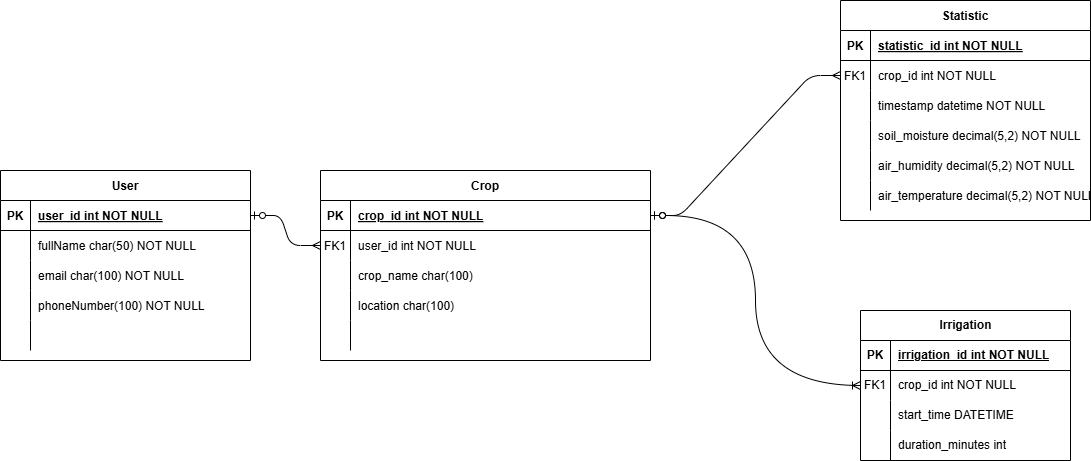

The diagram above was exported from draw.io. Its source (the exported page's mxGraphModel, read from the mxfile embedded in the PNG):
<mxGraphModel dx="1389" dy="1808" grid="1" gridSize="10" guides="1" tooltips="1" connect="1" arrows="1" fold="1" page="1" pageScale="1" pageWidth="850" pageHeight="1100" math="0" shadow="0" extFonts="Permanent Marker^https://fonts.googleapis.com/css?family=Permanent+Marker">
  <root>
    <mxCell id="0" />
    <mxCell id="1" parent="0" />
    <mxCell id="2" value="" style="edgeStyle=entityRelationEdgeStyle;endArrow=ERmany;startArrow=ERzeroToOne;endFill=0;startFill=0;exitX=1;exitY=0.5;exitDx=0;exitDy=0;" edge="1" source="40" target="8" parent="1">
      <mxGeometry width="100" height="100" relative="1" as="geometry">
        <mxPoint x="310" y="1275" as="sourcePoint" />
        <mxPoint x="460" y="1730" as="targetPoint" />
      </mxGeometry>
    </mxCell>
    <mxCell id="3" value="" style="edgeStyle=entityRelationEdgeStyle;endArrow=ERmany;startArrow=ERzeroToOne;endFill=0;startFill=0;" edge="1" source="5" target="24" parent="1">
      <mxGeometry width="100" height="100" relative="1" as="geometry">
        <mxPoint x="420" y="1290" as="sourcePoint" />
        <mxPoint x="480" y="1315" as="targetPoint" />
      </mxGeometry>
    </mxCell>
    <mxCell id="4" value="Crop" style="shape=table;startSize=30;container=1;collapsible=1;childLayout=tableLayout;fixedRows=1;rowLines=0;fontStyle=1;align=center;resizeLast=1;" vertex="1" parent="1">
      <mxGeometry x="390" y="990" width="330" height="190" as="geometry" />
    </mxCell>
    <mxCell id="5" value="" style="shape=partialRectangle;collapsible=0;dropTarget=0;pointerEvents=0;fillColor=none;points=[[0,0.5],[1,0.5]];portConstraint=eastwest;top=0;left=0;right=0;bottom=1;" vertex="1" parent="4">
      <mxGeometry y="30" width="330" height="30" as="geometry" />
    </mxCell>
    <mxCell id="6" value="PK" style="shape=partialRectangle;overflow=hidden;connectable=0;fillColor=none;top=0;left=0;bottom=0;right=0;fontStyle=1;" vertex="1" parent="5">
      <mxGeometry width="30" height="30" as="geometry">
        <mxRectangle width="30" height="30" as="alternateBounds" />
      </mxGeometry>
    </mxCell>
    <mxCell id="7" value="crop_id int NOT NULL " style="shape=partialRectangle;overflow=hidden;connectable=0;fillColor=none;top=0;left=0;bottom=0;right=0;align=left;spacingLeft=6;fontStyle=5;" vertex="1" parent="5">
      <mxGeometry x="30" width="300" height="30" as="geometry">
        <mxRectangle width="300" height="30" as="alternateBounds" />
      </mxGeometry>
    </mxCell>
    <mxCell id="8" value="" style="shape=partialRectangle;collapsible=0;dropTarget=0;pointerEvents=0;fillColor=none;points=[[0,0.5],[1,0.5]];portConstraint=eastwest;top=0;left=0;right=0;bottom=0;" vertex="1" parent="4">
      <mxGeometry y="60" width="330" height="30" as="geometry" />
    </mxCell>
    <mxCell id="9" value="FK1" style="shape=partialRectangle;overflow=hidden;connectable=0;fillColor=none;top=0;left=0;bottom=0;right=0;" vertex="1" parent="8">
      <mxGeometry width="30" height="30" as="geometry">
        <mxRectangle width="30" height="30" as="alternateBounds" />
      </mxGeometry>
    </mxCell>
    <mxCell id="10" value="user_id int NOT NULL" style="shape=partialRectangle;overflow=hidden;connectable=0;fillColor=none;top=0;left=0;bottom=0;right=0;align=left;spacingLeft=6;" vertex="1" parent="8">
      <mxGeometry x="30" width="300" height="30" as="geometry">
        <mxRectangle width="300" height="30" as="alternateBounds" />
      </mxGeometry>
    </mxCell>
    <mxCell id="11" value="" style="shape=partialRectangle;collapsible=0;dropTarget=0;pointerEvents=0;fillColor=none;points=[[0,0.5],[1,0.5]];portConstraint=eastwest;top=0;left=0;right=0;bottom=0;" vertex="1" parent="4">
      <mxGeometry y="90" width="330" height="30" as="geometry" />
    </mxCell>
    <mxCell id="12" value="" style="shape=partialRectangle;overflow=hidden;connectable=0;fillColor=none;top=0;left=0;bottom=0;right=0;" vertex="1" parent="11">
      <mxGeometry width="30" height="30" as="geometry">
        <mxRectangle width="30" height="30" as="alternateBounds" />
      </mxGeometry>
    </mxCell>
    <mxCell id="13" value="crop_name char(100)" style="shape=partialRectangle;overflow=hidden;connectable=0;fillColor=none;top=0;left=0;bottom=0;right=0;align=left;spacingLeft=6;" vertex="1" parent="11">
      <mxGeometry x="30" width="300" height="30" as="geometry">
        <mxRectangle width="300" height="30" as="alternateBounds" />
      </mxGeometry>
    </mxCell>
    <mxCell id="14" value="" style="shape=partialRectangle;collapsible=0;dropTarget=0;pointerEvents=0;fillColor=none;points=[[0,0.5],[1,0.5]];portConstraint=eastwest;top=0;left=0;right=0;bottom=0;" vertex="1" parent="4">
      <mxGeometry y="120" width="330" height="30" as="geometry" />
    </mxCell>
    <mxCell id="15" value="" style="shape=partialRectangle;overflow=hidden;connectable=0;fillColor=none;top=0;left=0;bottom=0;right=0;" vertex="1" parent="14">
      <mxGeometry width="30" height="30" as="geometry">
        <mxRectangle width="30" height="30" as="alternateBounds" />
      </mxGeometry>
    </mxCell>
    <mxCell id="16" value="location char(100)" style="shape=partialRectangle;overflow=hidden;connectable=0;fillColor=none;top=0;left=0;bottom=0;right=0;align=left;spacingLeft=6;" vertex="1" parent="14">
      <mxGeometry x="30" width="300" height="30" as="geometry">
        <mxRectangle width="300" height="30" as="alternateBounds" />
      </mxGeometry>
    </mxCell>
    <mxCell id="17" value="" style="shape=partialRectangle;collapsible=0;dropTarget=0;pointerEvents=0;fillColor=none;points=[[0,0.5],[1,0.5]];portConstraint=eastwest;top=0;left=0;right=0;bottom=0;" vertex="1" parent="4">
      <mxGeometry y="150" width="330" height="30" as="geometry" />
    </mxCell>
    <mxCell id="18" value="" style="shape=partialRectangle;overflow=hidden;connectable=0;fillColor=none;top=0;left=0;bottom=0;right=0;" vertex="1" parent="17">
      <mxGeometry width="30" height="30" as="geometry">
        <mxRectangle width="30" height="30" as="alternateBounds" />
      </mxGeometry>
    </mxCell>
    <mxCell id="19" value="" style="shape=partialRectangle;overflow=hidden;connectable=0;fillColor=none;top=0;left=0;bottom=0;right=0;align=left;spacingLeft=6;" vertex="1" parent="17">
      <mxGeometry x="30" width="300" height="30" as="geometry">
        <mxRectangle width="300" height="30" as="alternateBounds" />
      </mxGeometry>
    </mxCell>
    <mxCell id="20" value="Statistic" style="shape=table;startSize=30;container=1;collapsible=1;childLayout=tableLayout;fixedRows=1;rowLines=0;fontStyle=1;align=center;resizeLast=1;" vertex="1" parent="1">
      <mxGeometry x="910" y="820" width="250" height="220" as="geometry">
        <mxRectangle x="480" y="400" width="90" height="30" as="alternateBounds" />
      </mxGeometry>
    </mxCell>
    <mxCell id="21" value="" style="shape=partialRectangle;collapsible=0;dropTarget=0;pointerEvents=0;fillColor=none;points=[[0,0.5],[1,0.5]];portConstraint=eastwest;top=0;left=0;right=0;bottom=1;" vertex="1" parent="20">
      <mxGeometry y="30" width="250" height="30" as="geometry" />
    </mxCell>
    <mxCell id="22" value="PK" style="shape=partialRectangle;overflow=hidden;connectable=0;fillColor=none;top=0;left=0;bottom=0;right=0;fontStyle=1;" vertex="1" parent="21">
      <mxGeometry width="30" height="30" as="geometry">
        <mxRectangle width="30" height="30" as="alternateBounds" />
      </mxGeometry>
    </mxCell>
    <mxCell id="23" value="statistic_id int NOT NULL " style="shape=partialRectangle;overflow=hidden;connectable=0;fillColor=none;top=0;left=0;bottom=0;right=0;align=left;spacingLeft=6;fontStyle=5;" vertex="1" parent="21">
      <mxGeometry x="30" width="220" height="30" as="geometry">
        <mxRectangle width="220" height="30" as="alternateBounds" />
      </mxGeometry>
    </mxCell>
    <mxCell id="24" value="" style="shape=partialRectangle;collapsible=0;dropTarget=0;pointerEvents=0;fillColor=none;points=[[0,0.5],[1,0.5]];portConstraint=eastwest;top=0;left=0;right=0;bottom=0;" vertex="1" parent="20">
      <mxGeometry y="60" width="250" height="30" as="geometry" />
    </mxCell>
    <mxCell id="25" value="FK1" style="shape=partialRectangle;overflow=hidden;connectable=0;fillColor=none;top=0;left=0;bottom=0;right=0;" vertex="1" parent="24">
      <mxGeometry width="30" height="30" as="geometry">
        <mxRectangle width="30" height="30" as="alternateBounds" />
      </mxGeometry>
    </mxCell>
    <mxCell id="26" value="crop_id int NOT NULL" style="shape=partialRectangle;overflow=hidden;connectable=0;fillColor=none;top=0;left=0;bottom=0;right=0;align=left;spacingLeft=6;" vertex="1" parent="24">
      <mxGeometry x="30" width="220" height="30" as="geometry">
        <mxRectangle width="220" height="30" as="alternateBounds" />
      </mxGeometry>
    </mxCell>
    <mxCell id="27" value="" style="shape=partialRectangle;collapsible=0;dropTarget=0;pointerEvents=0;fillColor=none;points=[[0,0.5],[1,0.5]];portConstraint=eastwest;top=0;left=0;right=0;bottom=0;" vertex="1" parent="20">
      <mxGeometry y="90" width="250" height="30" as="geometry" />
    </mxCell>
    <mxCell id="28" value="" style="shape=partialRectangle;overflow=hidden;connectable=0;fillColor=none;top=0;left=0;bottom=0;right=0;" vertex="1" parent="27">
      <mxGeometry width="30" height="30" as="geometry">
        <mxRectangle width="30" height="30" as="alternateBounds" />
      </mxGeometry>
    </mxCell>
    <mxCell id="29" value="timestamp datetime NOT NULL" style="shape=partialRectangle;overflow=hidden;connectable=0;fillColor=none;top=0;left=0;bottom=0;right=0;align=left;spacingLeft=6;" vertex="1" parent="27">
      <mxGeometry x="30" width="220" height="30" as="geometry">
        <mxRectangle width="220" height="30" as="alternateBounds" />
      </mxGeometry>
    </mxCell>
    <mxCell id="30" value="" style="shape=partialRectangle;collapsible=0;dropTarget=0;pointerEvents=0;fillColor=none;points=[[0,0.5],[1,0.5]];portConstraint=eastwest;top=0;left=0;right=0;bottom=0;" vertex="1" parent="20">
      <mxGeometry y="120" width="250" height="30" as="geometry" />
    </mxCell>
    <mxCell id="31" value="" style="shape=partialRectangle;overflow=hidden;connectable=0;fillColor=none;top=0;left=0;bottom=0;right=0;" vertex="1" parent="30">
      <mxGeometry width="30" height="30" as="geometry">
        <mxRectangle width="30" height="30" as="alternateBounds" />
      </mxGeometry>
    </mxCell>
    <mxCell id="32" value="soil_moisture decimal(5,2) NOT NULL" style="shape=partialRectangle;overflow=hidden;connectable=0;fillColor=none;top=0;left=0;bottom=0;right=0;align=left;spacingLeft=6;" vertex="1" parent="30">
      <mxGeometry x="30" width="220" height="30" as="geometry">
        <mxRectangle width="220" height="30" as="alternateBounds" />
      </mxGeometry>
    </mxCell>
    <mxCell id="33" value="" style="shape=partialRectangle;collapsible=0;dropTarget=0;pointerEvents=0;fillColor=none;points=[[0,0.5],[1,0.5]];portConstraint=eastwest;top=0;left=0;right=0;bottom=0;" vertex="1" parent="20">
      <mxGeometry y="150" width="250" height="30" as="geometry" />
    </mxCell>
    <mxCell id="34" value="" style="shape=partialRectangle;overflow=hidden;connectable=0;fillColor=none;top=0;left=0;bottom=0;right=0;" vertex="1" parent="33">
      <mxGeometry width="30" height="30" as="geometry">
        <mxRectangle width="30" height="30" as="alternateBounds" />
      </mxGeometry>
    </mxCell>
    <mxCell id="35" value="air_humidity decimal(5,2) NOT NULL" style="shape=partialRectangle;overflow=hidden;connectable=0;fillColor=none;top=0;left=0;bottom=0;right=0;align=left;spacingLeft=6;" vertex="1" parent="33">
      <mxGeometry x="30" width="220" height="30" as="geometry">
        <mxRectangle width="220" height="30" as="alternateBounds" />
      </mxGeometry>
    </mxCell>
    <mxCell id="36" value="" style="shape=partialRectangle;collapsible=0;dropTarget=0;pointerEvents=0;fillColor=none;points=[[0,0.5],[1,0.5]];portConstraint=eastwest;top=0;left=0;right=0;bottom=0;" vertex="1" parent="20">
      <mxGeometry y="180" width="250" height="30" as="geometry" />
    </mxCell>
    <mxCell id="37" value="" style="shape=partialRectangle;overflow=hidden;connectable=0;fillColor=none;top=0;left=0;bottom=0;right=0;" vertex="1" parent="36">
      <mxGeometry width="30" height="30" as="geometry">
        <mxRectangle width="30" height="30" as="alternateBounds" />
      </mxGeometry>
    </mxCell>
    <mxCell id="38" value="air_temperature decimal(5,2) NOT NULL" style="shape=partialRectangle;overflow=hidden;connectable=0;fillColor=none;top=0;left=0;bottom=0;right=0;align=left;spacingLeft=6;" vertex="1" parent="36">
      <mxGeometry x="30" width="220" height="30" as="geometry">
        <mxRectangle width="220" height="30" as="alternateBounds" />
      </mxGeometry>
    </mxCell>
    <mxCell id="39" value="User" style="shape=table;startSize=30;container=1;collapsible=1;childLayout=tableLayout;fixedRows=1;rowLines=0;fontStyle=1;align=center;resizeLast=1;" vertex="1" parent="1">
      <mxGeometry x="70" y="990" width="250" height="190" as="geometry" />
    </mxCell>
    <mxCell id="40" value="" style="shape=partialRectangle;collapsible=0;dropTarget=0;pointerEvents=0;fillColor=none;points=[[0,0.5],[1,0.5]];portConstraint=eastwest;top=0;left=0;right=0;bottom=1;" vertex="1" parent="39">
      <mxGeometry y="30" width="250" height="30" as="geometry" />
    </mxCell>
    <mxCell id="41" value="PK" style="shape=partialRectangle;overflow=hidden;connectable=0;fillColor=none;top=0;left=0;bottom=0;right=0;fontStyle=1;" vertex="1" parent="40">
      <mxGeometry width="30" height="30" as="geometry">
        <mxRectangle width="30" height="30" as="alternateBounds" />
      </mxGeometry>
    </mxCell>
    <mxCell id="42" value="user_id int NOT NULL " style="shape=partialRectangle;overflow=hidden;connectable=0;fillColor=none;top=0;left=0;bottom=0;right=0;align=left;spacingLeft=6;fontStyle=5;" vertex="1" parent="40">
      <mxGeometry x="30" width="220" height="30" as="geometry">
        <mxRectangle width="220" height="30" as="alternateBounds" />
      </mxGeometry>
    </mxCell>
    <mxCell id="43" value="" style="shape=partialRectangle;collapsible=0;dropTarget=0;pointerEvents=0;fillColor=none;points=[[0,0.5],[1,0.5]];portConstraint=eastwest;top=0;left=0;right=0;bottom=0;" vertex="1" parent="39">
      <mxGeometry y="60" width="250" height="30" as="geometry" />
    </mxCell>
    <mxCell id="44" value="" style="shape=partialRectangle;overflow=hidden;connectable=0;fillColor=none;top=0;left=0;bottom=0;right=0;" vertex="1" parent="43">
      <mxGeometry width="30" height="30" as="geometry">
        <mxRectangle width="30" height="30" as="alternateBounds" />
      </mxGeometry>
    </mxCell>
    <mxCell id="45" value="fullName char(50) NOT NULL" style="shape=partialRectangle;overflow=hidden;connectable=0;fillColor=none;top=0;left=0;bottom=0;right=0;align=left;spacingLeft=6;" vertex="1" parent="43">
      <mxGeometry x="30" width="220" height="30" as="geometry">
        <mxRectangle width="220" height="30" as="alternateBounds" />
      </mxGeometry>
    </mxCell>
    <mxCell id="46" value="" style="shape=partialRectangle;collapsible=0;dropTarget=0;pointerEvents=0;fillColor=none;points=[[0,0.5],[1,0.5]];portConstraint=eastwest;top=0;left=0;right=0;bottom=0;" vertex="1" parent="39">
      <mxGeometry y="90" width="250" height="30" as="geometry" />
    </mxCell>
    <mxCell id="47" value="" style="shape=partialRectangle;overflow=hidden;connectable=0;fillColor=none;top=0;left=0;bottom=0;right=0;" vertex="1" parent="46">
      <mxGeometry width="30" height="30" as="geometry">
        <mxRectangle width="30" height="30" as="alternateBounds" />
      </mxGeometry>
    </mxCell>
    <mxCell id="48" value="email char(100) NOT NULL" style="shape=partialRectangle;overflow=hidden;connectable=0;fillColor=none;top=0;left=0;bottom=0;right=0;align=left;spacingLeft=6;" vertex="1" parent="46">
      <mxGeometry x="30" width="220" height="30" as="geometry">
        <mxRectangle width="220" height="30" as="alternateBounds" />
      </mxGeometry>
    </mxCell>
    <mxCell id="49" value="" style="shape=partialRectangle;collapsible=0;dropTarget=0;pointerEvents=0;fillColor=none;points=[[0,0.5],[1,0.5]];portConstraint=eastwest;top=0;left=0;right=0;bottom=0;" vertex="1" parent="39">
      <mxGeometry y="120" width="250" height="30" as="geometry" />
    </mxCell>
    <mxCell id="50" value="" style="shape=partialRectangle;overflow=hidden;connectable=0;fillColor=none;top=0;left=0;bottom=0;right=0;" vertex="1" parent="49">
      <mxGeometry width="30" height="30" as="geometry">
        <mxRectangle width="30" height="30" as="alternateBounds" />
      </mxGeometry>
    </mxCell>
    <mxCell id="51" value="phoneNumber(100) NOT NULL" style="shape=partialRectangle;overflow=hidden;connectable=0;fillColor=none;top=0;left=0;bottom=0;right=0;align=left;spacingLeft=6;" vertex="1" parent="49">
      <mxGeometry x="30" width="220" height="30" as="geometry">
        <mxRectangle width="220" height="30" as="alternateBounds" />
      </mxGeometry>
    </mxCell>
    <mxCell id="52" value="" style="shape=partialRectangle;collapsible=0;dropTarget=0;pointerEvents=0;fillColor=none;points=[[0,0.5],[1,0.5]];portConstraint=eastwest;top=0;left=0;right=0;bottom=0;" vertex="1" parent="39">
      <mxGeometry y="150" width="250" height="30" as="geometry" />
    </mxCell>
    <mxCell id="53" value="" style="shape=partialRectangle;overflow=hidden;connectable=0;fillColor=none;top=0;left=0;bottom=0;right=0;" vertex="1" parent="52">
      <mxGeometry width="30" height="30" as="geometry">
        <mxRectangle width="30" height="30" as="alternateBounds" />
      </mxGeometry>
    </mxCell>
    <mxCell id="54" value="" style="shape=partialRectangle;overflow=hidden;connectable=0;fillColor=none;top=0;left=0;bottom=0;right=0;align=left;spacingLeft=6;" vertex="1" parent="52">
      <mxGeometry x="30" width="220" height="30" as="geometry">
        <mxRectangle width="220" height="30" as="alternateBounds" />
      </mxGeometry>
    </mxCell>
    <mxCell id="55" value="Irrigation" style="shape=table;startSize=30;container=1;collapsible=1;childLayout=tableLayout;fixedRows=1;rowLines=0;fontStyle=1;align=center;resizeLast=1;html=1;" vertex="1" parent="1">
      <mxGeometry x="930" y="1130" width="210" height="150" as="geometry" />
    </mxCell>
    <mxCell id="56" value="" style="shape=tableRow;horizontal=0;startSize=0;swimlaneHead=0;swimlaneBody=0;fillColor=none;collapsible=0;dropTarget=0;points=[[0,0.5],[1,0.5]];portConstraint=eastwest;top=0;left=0;right=0;bottom=1;" vertex="1" parent="55">
      <mxGeometry y="30" width="210" height="30" as="geometry" />
    </mxCell>
    <mxCell id="57" value="PK" style="shape=partialRectangle;connectable=0;fillColor=none;top=0;left=0;bottom=0;right=0;fontStyle=1;overflow=hidden;whiteSpace=wrap;html=1;" vertex="1" parent="56">
      <mxGeometry width="30" height="30" as="geometry">
        <mxRectangle width="30" height="30" as="alternateBounds" />
      </mxGeometry>
    </mxCell>
    <mxCell id="58" value="irrigation_id int NOT NULL" style="shape=partialRectangle;connectable=0;fillColor=none;top=0;left=0;bottom=0;right=0;align=left;spacingLeft=6;fontStyle=5;overflow=hidden;whiteSpace=wrap;html=1;" vertex="1" parent="56">
      <mxGeometry x="30" width="180" height="30" as="geometry">
        <mxRectangle width="180" height="30" as="alternateBounds" />
      </mxGeometry>
    </mxCell>
    <mxCell id="59" value="" style="shape=tableRow;horizontal=0;startSize=0;swimlaneHead=0;swimlaneBody=0;fillColor=none;collapsible=0;dropTarget=0;points=[[0,0.5],[1,0.5]];portConstraint=eastwest;top=0;left=0;right=0;bottom=0;" vertex="1" parent="55">
      <mxGeometry y="60" width="210" height="30" as="geometry" />
    </mxCell>
    <mxCell id="60" value="FK1" style="shape=partialRectangle;connectable=0;fillColor=none;top=0;left=0;bottom=0;right=0;editable=1;overflow=hidden;whiteSpace=wrap;html=1;" vertex="1" parent="59">
      <mxGeometry width="30" height="30" as="geometry">
        <mxRectangle width="30" height="30" as="alternateBounds" />
      </mxGeometry>
    </mxCell>
    <mxCell id="61" value="crop_id int NOT NULL" style="shape=partialRectangle;connectable=0;fillColor=none;top=0;left=0;bottom=0;right=0;align=left;spacingLeft=6;overflow=hidden;whiteSpace=wrap;html=1;" vertex="1" parent="59">
      <mxGeometry x="30" width="180" height="30" as="geometry">
        <mxRectangle width="180" height="30" as="alternateBounds" />
      </mxGeometry>
    </mxCell>
    <mxCell id="62" value="" style="shape=tableRow;horizontal=0;startSize=0;swimlaneHead=0;swimlaneBody=0;fillColor=none;collapsible=0;dropTarget=0;points=[[0,0.5],[1,0.5]];portConstraint=eastwest;top=0;left=0;right=0;bottom=0;" vertex="1" parent="55">
      <mxGeometry y="90" width="210" height="30" as="geometry" />
    </mxCell>
    <mxCell id="63" value="" style="shape=partialRectangle;connectable=0;fillColor=none;top=0;left=0;bottom=0;right=0;editable=1;overflow=hidden;whiteSpace=wrap;html=1;" vertex="1" parent="62">
      <mxGeometry width="30" height="30" as="geometry">
        <mxRectangle width="30" height="30" as="alternateBounds" />
      </mxGeometry>
    </mxCell>
    <mxCell id="64" value="start_time DATETIME" style="shape=partialRectangle;connectable=0;fillColor=none;top=0;left=0;bottom=0;right=0;align=left;spacingLeft=6;overflow=hidden;whiteSpace=wrap;html=1;" vertex="1" parent="62">
      <mxGeometry x="30" width="180" height="30" as="geometry">
        <mxRectangle width="180" height="30" as="alternateBounds" />
      </mxGeometry>
    </mxCell>
    <mxCell id="65" value="" style="shape=tableRow;horizontal=0;startSize=0;swimlaneHead=0;swimlaneBody=0;fillColor=none;collapsible=0;dropTarget=0;points=[[0,0.5],[1,0.5]];portConstraint=eastwest;top=0;left=0;right=0;bottom=0;" vertex="1" parent="55">
      <mxGeometry y="120" width="210" height="30" as="geometry" />
    </mxCell>
    <mxCell id="66" value="" style="shape=partialRectangle;connectable=0;fillColor=none;top=0;left=0;bottom=0;right=0;editable=1;overflow=hidden;whiteSpace=wrap;html=1;" vertex="1" parent="65">
      <mxGeometry width="30" height="30" as="geometry">
        <mxRectangle width="30" height="30" as="alternateBounds" />
      </mxGeometry>
    </mxCell>
    <mxCell id="67" value="duration_minutes int&amp;nbsp;" style="shape=partialRectangle;connectable=0;fillColor=none;top=0;left=0;bottom=0;right=0;align=left;spacingLeft=6;overflow=hidden;whiteSpace=wrap;html=1;" vertex="1" parent="65">
      <mxGeometry x="30" width="180" height="30" as="geometry">
        <mxRectangle width="180" height="30" as="alternateBounds" />
      </mxGeometry>
    </mxCell>
    <mxCell id="68" value="" style="edgeStyle=orthogonalEdgeStyle;fontSize=12;html=1;endArrow=ERoneToMany;rounded=0;exitX=1;exitY=0.5;exitDx=0;exitDy=0;entryX=0;entryY=0.5;entryDx=0;entryDy=0;curved=1;startArrow=ERzeroToOne;startFill=0;" edge="1" source="5" target="59" parent="1">
      <mxGeometry width="100" height="100" relative="1" as="geometry">
        <mxPoint x="770" y="1320" as="sourcePoint" />
        <mxPoint x="870" y="1220" as="targetPoint" />
      </mxGeometry>
    </mxCell>
  </root>
</mxGraphModel>